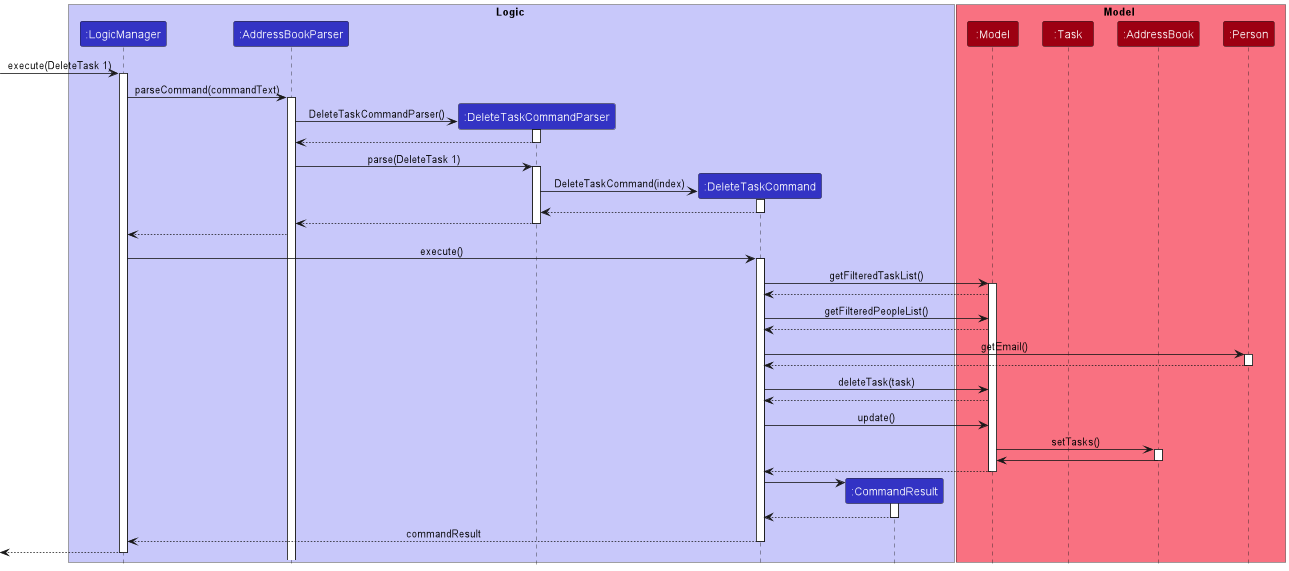

The diagram above was rendered by PlantUML. Its source (embedded in the PNG):
@startuml
!include style.puml


box Logic LOGIC_COLOR_T1
participant ":LogicManager" as LogicManager LOGIC_COLOR
participant ":AddressBookParser" as AddressBookParser LOGIC_COLOR
participant ":DeleteTaskCommandParser" as DeleteTaskCommandParser LOGIC_COLOR

participant ":DeleteTaskCommand" as DeleteTaskCommand LOGIC_COLOR
participant ":CommandResult" as CommandResult LOGIC_COLOR
end box

box Model MODEL_COLOR_T1
participant ":Model" as Model MODEL_COLOR
participant ":Task" as Task MODEL_COLOR
participant ":AddressBook" as AddressBook MODEL_COLOR
participant ":Person" as Person MODEL_COLOR
end box

[-> LogicManager : execute(DeleteTask 1)
activate LogicManager

LogicManager -> AddressBookParser : parseCommand(commandText)
activate AddressBookParser

create DeleteTaskCommandParser
AddressBookParser -> DeleteTaskCommandParser : DeleteTaskCommandParser()
activate DeleteTaskCommandParser
DeleteTaskCommandParser --> AddressBookParser
deactivate DeleteTaskCommandParser


AddressBookParser -> DeleteTaskCommandParser : parse(DeleteTask 1)
activate DeleteTaskCommandParser

create DeleteTaskCommand
DeleteTaskCommandParser -> DeleteTaskCommand : DeleteTaskCommand(index)
activate DeleteTaskCommand
DeleteTaskCommand --> DeleteTaskCommandParser
deactivate DeleteTaskCommand
DeleteTaskCommandParser --> AddressBookParser
deactivate DeleteTaskCommandParser

AddressBookParser --> LogicManager

LogicManager -> DeleteTaskCommand : execute()
activate DeleteTaskCommand

DeleteTaskCommand -> Model : getFilteredTaskList()
activate Model
Model --> DeleteTaskCommand

DeleteTaskCommand -> Model : getFilteredPeopleList()
Model --> DeleteTaskCommand

DeleteTaskCommand -> Person : getEmail()
activate Person
Person --> DeleteTaskCommand
deactivate Person

DeleteTaskCommand -> Model : deleteTask(task)
Model --> DeleteTaskCommand


DeleteTaskCommand -> Model : update()
Model ->AddressBook : setTasks()
activate AddressBook
AddressBook -> Model
deactivate AddressBook
Model --> DeleteTaskCommand
deactivate

create CommandResult
DeleteTaskCommand -> CommandResult
activate CommandResult

CommandResult --> DeleteTaskCommand
deactivate CommandResult

DeleteTaskCommand --> LogicManager : commandResult
deactivate DeleteTaskCommand

[<--LogicManager
deactivate LogicManager
@enduml